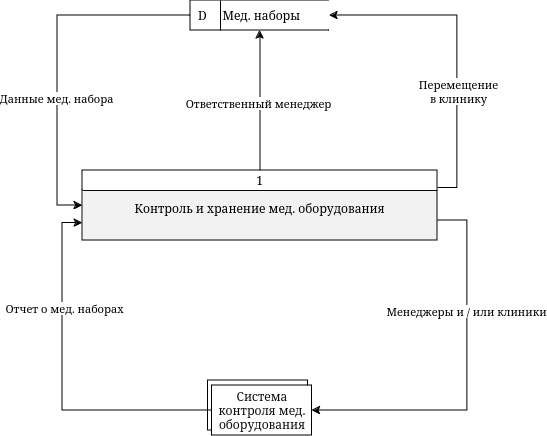

The diagram above was exported from draw.io. Its source (the exported page's mxGraphModel, read from the mxfile embedded in the PNG):
<mxGraphModel dx="794" dy="426" grid="1" gridSize="10" guides="1" tooltips="1" connect="1" arrows="1" fold="1" page="1" pageScale="1" pageWidth="850" pageHeight="1100" background="#ffffff" math="0" shadow="0">
  <root>
    <mxCell id="0" />
    <mxCell id="1" parent="0" />
    <mxCell id="MEN7w-pZfLL2DkIXyNT3-12" value="Менеджер" style="html=1;dashed=0;whiteSpace=wrap;" vertex="1" parent="1">
      <mxGeometry x="390.5" y="450" width="100" height="50" as="geometry" />
    </mxCell>
    <mxCell id="MEN7w-pZfLL2DkIXyNT3-37" style="edgeStyle=orthogonalEdgeStyle;rounded=0;orthogonalLoop=1;jettySize=auto;html=1;exitX=0;exitY=0.5;exitDx=0;exitDy=0;entryX=0;entryY=0.75;entryDx=0;entryDy=0;" edge="1" parent="1" source="MEN7w-pZfLL2DkIXyNT3-13" target="MEN7w-pZfLL2DkIXyNT3-14">
      <mxGeometry relative="1" as="geometry" />
    </mxCell>
    <mxCell id="MEN7w-pZfLL2DkIXyNT3-38" value="Отчет о мед. наборах" style="edgeLabel;html=1;align=center;verticalAlign=middle;resizable=0;points=[];" vertex="1" connectable="0" parent="MEN7w-pZfLL2DkIXyNT3-37">
      <mxGeometry x="0.4123" y="-2" relative="1" as="geometry">
        <mxPoint as="offset" />
      </mxGeometry>
    </mxCell>
    <mxCell id="MEN7w-pZfLL2DkIXyNT3-13" value="&lt;font&gt;Система контроля мед. оборудования&lt;br&gt;&lt;/font&gt;" style="html=1;dashed=0;whiteSpace=wrap;fillColor=#FFFFFF;fontColor=#0F0F0F;" vertex="1" parent="1">
      <mxGeometry x="394.5" y="455" width="100" height="50" as="geometry" />
    </mxCell>
    <mxCell id="MEN7w-pZfLL2DkIXyNT3-27" style="edgeStyle=orthogonalEdgeStyle;rounded=0;orthogonalLoop=1;jettySize=auto;html=1;exitX=1;exitY=0.75;exitDx=0;exitDy=0;entryX=1;entryY=0.5;entryDx=0;entryDy=0;" edge="1" parent="1" source="MEN7w-pZfLL2DkIXyNT3-14" target="MEN7w-pZfLL2DkIXyNT3-13">
      <mxGeometry relative="1" as="geometry">
        <Array as="points">
          <mxPoint x="620" y="290" />
          <mxPoint x="650" y="290" />
          <mxPoint x="650" y="480" />
        </Array>
      </mxGeometry>
    </mxCell>
    <mxCell id="MEN7w-pZfLL2DkIXyNT3-36" value="Менеджеры и / или клиники" style="edgeLabel;html=1;align=center;verticalAlign=middle;resizable=0;points=[];" vertex="1" connectable="0" parent="MEN7w-pZfLL2DkIXyNT3-27">
      <mxGeometry x="-0.0817" y="-1" relative="1" as="geometry">
        <mxPoint y="-51" as="offset" />
      </mxGeometry>
    </mxCell>
    <mxCell id="MEN7w-pZfLL2DkIXyNT3-41" style="edgeStyle=orthogonalEdgeStyle;rounded=0;orthogonalLoop=1;jettySize=auto;html=1;exitX=1;exitY=0.25;exitDx=0;exitDy=0;entryX=1;entryY=0.5;entryDx=0;entryDy=0;" edge="1" parent="1" source="MEN7w-pZfLL2DkIXyNT3-14" target="MEN7w-pZfLL2DkIXyNT3-40">
      <mxGeometry relative="1" as="geometry" />
    </mxCell>
    <mxCell id="MEN7w-pZfLL2DkIXyNT3-42" value="Перемещение&lt;br&gt; в клинику" style="edgeLabel;html=1;align=center;verticalAlign=middle;resizable=0;points=[];" vertex="1" connectable="0" parent="MEN7w-pZfLL2DkIXyNT3-41">
      <mxGeometry x="-0.2704" y="-1" relative="1" as="geometry">
        <mxPoint as="offset" />
      </mxGeometry>
    </mxCell>
    <mxCell id="MEN7w-pZfLL2DkIXyNT3-45" style="edgeStyle=orthogonalEdgeStyle;rounded=0;orthogonalLoop=1;jettySize=auto;html=1;exitX=0.5;exitY=0;exitDx=0;exitDy=0;entryX=0.5;entryY=1;entryDx=0;entryDy=0;" edge="1" parent="1" source="MEN7w-pZfLL2DkIXyNT3-14" target="MEN7w-pZfLL2DkIXyNT3-40">
      <mxGeometry relative="1" as="geometry" />
    </mxCell>
    <mxCell id="MEN7w-pZfLL2DkIXyNT3-46" value="Ответственный менеджер" style="edgeLabel;html=1;align=center;verticalAlign=middle;resizable=0;points=[];" vertex="1" connectable="0" parent="MEN7w-pZfLL2DkIXyNT3-45">
      <mxGeometry x="-0.0409" y="2" relative="1" as="geometry">
        <mxPoint as="offset" />
      </mxGeometry>
    </mxCell>
    <mxCell id="MEN7w-pZfLL2DkIXyNT3-14" value="&#10;&#10;1&#10;&#10;Контроль и хранение мед. оборудования" style="swimlane;fontStyle=0;childLayout=stackLayout;horizontal=1;startSize=20;fillColor=#FFFFFF;horizontalStack=0;resizeParent=1;resizeParentMax=0;resizeLast=0;collapsible=0;marginBottom=0;swimlaneFillColor=#F2F2F2;fontColor=#000000;strokeColor=#080808;" vertex="1" parent="1">
      <mxGeometry x="265" y="240" width="355" height="70" as="geometry" />
    </mxCell>
    <mxCell id="MEN7w-pZfLL2DkIXyNT3-43" style="edgeStyle=orthogonalEdgeStyle;rounded=0;orthogonalLoop=1;jettySize=auto;html=1;exitX=0;exitY=0.5;exitDx=0;exitDy=0;entryX=0;entryY=0.5;entryDx=0;entryDy=0;" edge="1" parent="1" source="MEN7w-pZfLL2DkIXyNT3-40" target="MEN7w-pZfLL2DkIXyNT3-14">
      <mxGeometry relative="1" as="geometry">
        <Array as="points">
          <mxPoint x="240" y="85" />
          <mxPoint x="240" y="275" />
        </Array>
      </mxGeometry>
    </mxCell>
    <mxCell id="MEN7w-pZfLL2DkIXyNT3-44" value="Данные мед. набора" style="edgeLabel;html=1;align=center;verticalAlign=middle;resizable=0;points=[];" vertex="1" connectable="0" parent="MEN7w-pZfLL2DkIXyNT3-43">
      <mxGeometry x="0.1114" y="-1" relative="1" as="geometry">
        <mxPoint y="23" as="offset" />
      </mxGeometry>
    </mxCell>
    <mxCell id="MEN7w-pZfLL2DkIXyNT3-40" value="&amp;nbsp;D&amp;nbsp;&amp;nbsp;&amp;nbsp;&amp;nbsp; Мед. наборы" style="html=1;dashed=0;whiteSpace=wrap;shape=mxgraph.dfd.dataStoreID;align=left;spacingLeft=3;points=[[0,0],[0.5,0],[1,0],[0,0.5],[1,0.5],[0,1],[0.5,1],[1,1]];" vertex="1" parent="1">
      <mxGeometry x="373" y="70" width="139" height="30" as="geometry" />
    </mxCell>
  </root>
</mxGraphModel>